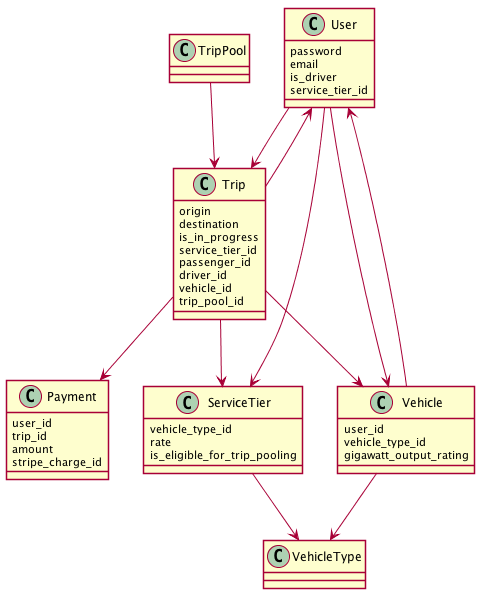

The diagram above was rendered by PlantUML. Its source (embedded in the PNG):
@startuml
skinparam shadowing false

class User {
  password
  email
  is_driver
  service_tier_id
}

class Trip {
  origin
  destination
  is_in_progress
  service_tier_id
  passenger_id
  driver_id
  vehicle_id
  trip_pool_id
}

class Payment {
  user_id
  trip_id
  amount
  stripe_charge_id
}

class Vehicle {
  user_id
  vehicle_type_id
  gigawatt_output_rating
}

class ServiceTier {
  vehicle_type_id
  rate
  is_eligible_for_trip_pooling
}

class VehicleType {
}

class TripPool {
}

User --> Trip
Trip --> User
Trip --> Payment
Trip --> ServiceTier
Trip --> Vehicle
ServiceTier --> VehicleType
Vehicle --> VehicleType
Vehicle --> User
User --> ServiceTier
TripPool --> Trip
User --> Vehicle


@enduml